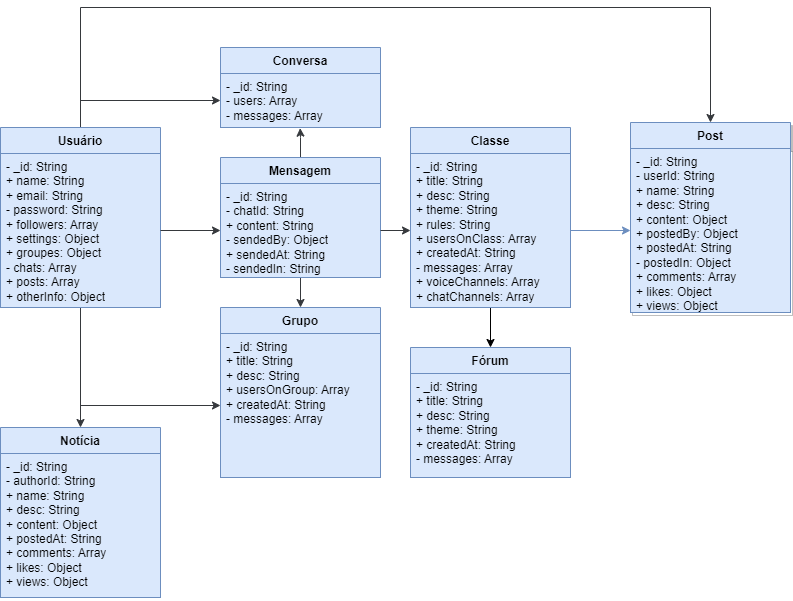

The diagram above was exported from draw.io. Its source (the exported page's mxGraphModel, read from the mxfile embedded in the PNG):
<mxGraphModel dx="1393" dy="916" grid="1" gridSize="10" guides="1" tooltips="1" connect="1" arrows="1" fold="1" page="1" pageScale="1" pageWidth="827" pageHeight="1169" math="0" shadow="0">
  <root>
    <mxCell id="0" />
    <mxCell id="1" parent="0" />
    <mxCell id="pxuceMYtycOYZKtdvbH1-50" style="edgeStyle=orthogonalEdgeStyle;rounded=0;orthogonalLoop=1;jettySize=auto;html=1;entryX=0.5;entryY=0;entryDx=0;entryDy=0;fillColor=#eeeeee;strokeColor=#36393d;shadow=0;" parent="1" source="pxuceMYtycOYZKtdvbH1-14" target="pxuceMYtycOYZKtdvbH1-22" edge="1">
      <mxGeometry relative="1" as="geometry">
        <Array as="points">
          <mxPoint x="230" y="330" />
          <mxPoint x="860" y="330" />
        </Array>
      </mxGeometry>
    </mxCell>
    <mxCell id="pxuceMYtycOYZKtdvbH1-51" style="edgeStyle=orthogonalEdgeStyle;rounded=0;orthogonalLoop=1;jettySize=auto;html=1;entryX=0;entryY=0.5;entryDx=0;entryDy=0;fillColor=#eeeeee;strokeColor=#36393d;" parent="1" source="pxuceMYtycOYZKtdvbH1-14" target="pxuceMYtycOYZKtdvbH1-19" edge="1">
      <mxGeometry relative="1" as="geometry" />
    </mxCell>
    <mxCell id="pxuceMYtycOYZKtdvbH1-52" style="edgeStyle=orthogonalEdgeStyle;rounded=0;orthogonalLoop=1;jettySize=auto;html=1;entryX=0;entryY=0.5;entryDx=0;entryDy=0;fillColor=#eeeeee;strokeColor=#36393d;" parent="1" source="pxuceMYtycOYZKtdvbH1-14" target="pxuceMYtycOYZKtdvbH1-25" edge="1">
      <mxGeometry relative="1" as="geometry">
        <Array as="points">
          <mxPoint x="230" y="423" />
        </Array>
      </mxGeometry>
    </mxCell>
    <mxCell id="pxuceMYtycOYZKtdvbH1-55" style="edgeStyle=orthogonalEdgeStyle;rounded=0;orthogonalLoop=1;jettySize=auto;html=1;entryX=0.5;entryY=0;entryDx=0;entryDy=0;fillColor=#eeeeee;strokeColor=#36393d;" parent="1" source="pxuceMYtycOYZKtdvbH1-14" target="pxuceMYtycOYZKtdvbH1-28" edge="1">
      <mxGeometry relative="1" as="geometry" />
    </mxCell>
    <mxCell id="pxuceMYtycOYZKtdvbH1-14" value="Usuário" style="swimlane;fontStyle=1;align=center;verticalAlign=top;childLayout=stackLayout;horizontal=1;startSize=26;horizontalStack=0;resizeParent=1;resizeParentMax=0;resizeLast=0;collapsible=1;marginBottom=0;whiteSpace=wrap;html=1;fillColor=#dae8fc;strokeColor=#6c8ebf;" parent="1" vertex="1">
      <mxGeometry x="150" y="450" width="160" height="180" as="geometry" />
    </mxCell>
    <mxCell id="pxuceMYtycOYZKtdvbH1-15" value="- _id: String&lt;br data-darkreader-inline-border=&quot;&quot; style=&quot;border-color: var(--darkreader-border--border-color); --darkreader-inline-border:var(--darkreader-border--darkreader-border--border-color);&quot;&gt;+ name: String&lt;br style=&quot;border-color: var(--border-color); --darkreader-inline-border:var(--darkreader-border--border-color);&quot; data-darkreader-inline-border=&quot;&quot;&gt;+ email: String&lt;br style=&quot;border-color: var(--border-color); --darkreader-inline-border:var(--darkreader-border--border-color);&quot; data-darkreader-inline-border=&quot;&quot;&gt;- password: String&lt;br style=&quot;border-color: var(--border-color); --darkreader-inline-border:var(--darkreader-border--border-color);&quot; data-darkreader-inline-border=&quot;&quot;&gt;+ followers: Array&lt;br style=&quot;border-color: var(--border-color); --darkreader-inline-border:var(--darkreader-border--border-color);&quot; data-darkreader-inline-border=&quot;&quot;&gt;+ settings: Object&lt;br style=&quot;border-color: var(--border-color); --darkreader-inline-border:var(--darkreader-border--border-color);&quot; data-darkreader-inline-border=&quot;&quot;&gt;+ groupes: Object&lt;br style=&quot;border-color: var(--border-color); --darkreader-inline-border:var(--darkreader-border--border-color);&quot; data-darkreader-inline-border=&quot;&quot;&gt;- chats: Array&lt;br style=&quot;border-color: var(--border-color); --darkreader-inline-border:var(--darkreader-border--border-color);&quot; data-darkreader-inline-border=&quot;&quot;&gt;+ posts: Array&lt;br style=&quot;border-color: var(--border-color); --darkreader-inline-border:var(--darkreader-border--border-color);&quot; data-darkreader-inline-border=&quot;&quot;&gt;+ otherInfo: Object" style="text;strokeColor=#6c8ebf;fillColor=#dae8fc;align=left;verticalAlign=top;spacingLeft=4;spacingRight=4;overflow=hidden;rotatable=0;points=[[0,0.5],[1,0.5]];portConstraint=eastwest;whiteSpace=wrap;html=1;" parent="pxuceMYtycOYZKtdvbH1-14" vertex="1">
      <mxGeometry y="26" width="160" height="154" as="geometry" />
    </mxCell>
    <mxCell id="pxuceMYtycOYZKtdvbH1-18" value="Grupo" style="swimlane;fontStyle=1;align=center;verticalAlign=top;childLayout=stackLayout;horizontal=1;startSize=26;horizontalStack=0;resizeParent=1;resizeParentMax=0;resizeLast=0;collapsible=1;marginBottom=0;whiteSpace=wrap;html=1;fillColor=#dae8fc;strokeColor=#6c8ebf;" parent="1" vertex="1">
      <mxGeometry x="370" y="630" width="160" height="170" as="geometry" />
    </mxCell>
    <mxCell id="pxuceMYtycOYZKtdvbH1-19" value="- _id: String&lt;br&gt;+ title: String&lt;br&gt;+ desc: String&lt;br&gt;+ usersOnGroup: Array&lt;br&gt;+ createdAt: String&lt;br&gt;- messages: Array" style="text;strokeColor=#6c8ebf;fillColor=#dae8fc;align=left;verticalAlign=top;spacingLeft=4;spacingRight=4;overflow=hidden;rotatable=0;points=[[0,0.5],[1,0.5]];portConstraint=eastwest;whiteSpace=wrap;html=1;" parent="pxuceMYtycOYZKtdvbH1-18" vertex="1">
      <mxGeometry y="26" width="160" height="144" as="geometry" />
    </mxCell>
    <mxCell id="pxuceMYtycOYZKtdvbH1-34" style="edgeStyle=orthogonalEdgeStyle;rounded=0;orthogonalLoop=1;jettySize=auto;html=1;entryX=0.498;entryY=1.012;entryDx=0;entryDy=0;entryPerimeter=0;fillColor=#eeeeee;strokeColor=#36393d;" parent="1" source="pxuceMYtycOYZKtdvbH1-20" target="pxuceMYtycOYZKtdvbH1-25" edge="1">
      <mxGeometry relative="1" as="geometry" />
    </mxCell>
    <mxCell id="pxuceMYtycOYZKtdvbH1-41" style="edgeStyle=orthogonalEdgeStyle;rounded=0;orthogonalLoop=1;jettySize=auto;html=1;entryX=0.5;entryY=0;entryDx=0;entryDy=0;fillColor=#eeeeee;strokeColor=#36393d;" parent="1" source="pxuceMYtycOYZKtdvbH1-20" target="pxuceMYtycOYZKtdvbH1-18" edge="1">
      <mxGeometry relative="1" as="geometry" />
    </mxCell>
    <mxCell id="pxuceMYtycOYZKtdvbH1-20" value="Mensagem" style="swimlane;fontStyle=1;align=center;verticalAlign=top;childLayout=stackLayout;horizontal=1;startSize=26;horizontalStack=0;resizeParent=1;resizeParentMax=0;resizeLast=0;collapsible=1;marginBottom=0;whiteSpace=wrap;html=1;fillColor=#dae8fc;strokeColor=#6c8ebf;" parent="1" vertex="1">
      <mxGeometry x="370" y="480" width="160" height="120" as="geometry" />
    </mxCell>
    <mxCell id="pxuceMYtycOYZKtdvbH1-21" value="- _id: String&lt;br&gt;- chatId: String&lt;br&gt;+ content: String&lt;br&gt;- sendedBy: Object&lt;br&gt;+ sendedAt: String&lt;br&gt;- sendedIn: String&amp;nbsp;" style="text;strokeColor=#6c8ebf;fillColor=#dae8fc;align=left;verticalAlign=top;spacingLeft=4;spacingRight=4;overflow=hidden;rotatable=0;points=[[0,0.5],[1,0.5]];portConstraint=eastwest;whiteSpace=wrap;html=1;" parent="pxuceMYtycOYZKtdvbH1-20" vertex="1">
      <mxGeometry y="26" width="160" height="94" as="geometry" />
    </mxCell>
    <mxCell id="pxuceMYtycOYZKtdvbH1-22" value="Post" style="swimlane;fontStyle=1;align=center;verticalAlign=top;childLayout=stackLayout;horizontal=1;startSize=26;horizontalStack=0;resizeParent=1;resizeParentMax=0;resizeLast=0;collapsible=1;marginBottom=0;whiteSpace=wrap;html=1;fillColor=#dae8fc;strokeColor=#6c8ebf;shadow=1;" parent="1" vertex="1">
      <mxGeometry x="780" y="445" width="160" height="190" as="geometry" />
    </mxCell>
    <mxCell id="pxuceMYtycOYZKtdvbH1-23" value="- _id: String&lt;br&gt;- userId: String&lt;br&gt;+ name: String&lt;br&gt;+ desc: String&lt;br&gt;+ content: Object&lt;br&gt;+ postedBy: Object&lt;br&gt;+ postedAt: String&lt;br&gt;- postedIn: Object&lt;br&gt;+ comments: Array&lt;br&gt;+ likes: Object&lt;br&gt;+ views: Object&lt;br&gt;&amp;nbsp;" style="text;strokeColor=#6c8ebf;fillColor=#dae8fc;align=left;verticalAlign=top;spacingLeft=4;spacingRight=4;overflow=hidden;rotatable=0;points=[[0,0.5],[1,0.5]];portConstraint=eastwest;whiteSpace=wrap;html=1;shadow=0;" parent="pxuceMYtycOYZKtdvbH1-22" vertex="1">
      <mxGeometry y="26" width="160" height="164" as="geometry" />
    </mxCell>
    <mxCell id="pxuceMYtycOYZKtdvbH1-24" value="Conversa" style="swimlane;fontStyle=1;align=center;verticalAlign=top;childLayout=stackLayout;horizontal=1;startSize=26;horizontalStack=0;resizeParent=1;resizeParentMax=0;resizeLast=0;collapsible=1;marginBottom=0;whiteSpace=wrap;html=1;fillColor=#dae8fc;strokeColor=#6c8ebf;" parent="1" vertex="1">
      <mxGeometry x="370" y="370" width="160" height="80" as="geometry" />
    </mxCell>
    <mxCell id="pxuceMYtycOYZKtdvbH1-25" value="- _id: String&lt;br&gt;- users: Array&lt;br&gt;- messages: Array" style="text;strokeColor=#6c8ebf;fillColor=#dae8fc;align=left;verticalAlign=top;spacingLeft=4;spacingRight=4;overflow=hidden;rotatable=0;points=[[0,0.5],[1,0.5]];portConstraint=eastwest;whiteSpace=wrap;html=1;" parent="pxuceMYtycOYZKtdvbH1-24" vertex="1">
      <mxGeometry y="26" width="160" height="54" as="geometry" />
    </mxCell>
    <mxCell id="VSR9eMyf44D4uuFF5cq5-3" style="edgeStyle=orthogonalEdgeStyle;rounded=0;orthogonalLoop=1;jettySize=auto;html=1;exitX=0.5;exitY=1;exitDx=0;exitDy=0;entryX=0.5;entryY=0;entryDx=0;entryDy=0;" edge="1" parent="1" source="pxuceMYtycOYZKtdvbH1-26" target="VSR9eMyf44D4uuFF5cq5-1">
      <mxGeometry relative="1" as="geometry" />
    </mxCell>
    <mxCell id="pxuceMYtycOYZKtdvbH1-26" value="Classe&lt;br&gt;" style="swimlane;fontStyle=1;align=center;verticalAlign=top;childLayout=stackLayout;horizontal=1;startSize=26;horizontalStack=0;resizeParent=1;resizeParentMax=0;resizeLast=0;collapsible=1;marginBottom=0;whiteSpace=wrap;html=1;fillColor=#dae8fc;strokeColor=#6c8ebf;" parent="1" vertex="1">
      <mxGeometry x="560" y="450" width="160" height="180" as="geometry" />
    </mxCell>
    <mxCell id="pxuceMYtycOYZKtdvbH1-27" value="- _id: String&lt;br&gt;+ title: String&lt;br&gt;+ desc: String&lt;br&gt;+ theme: String&lt;br&gt;+ rules: String&lt;br&gt;+ usersOnClass: Array&lt;br&gt;+ createdAt: String&lt;br&gt;- messages: Array&lt;br&gt;+ voiceChannels: Array&lt;br&gt;+ chatChannels: Array" style="text;strokeColor=#6c8ebf;fillColor=#dae8fc;align=left;verticalAlign=top;spacingLeft=4;spacingRight=4;overflow=hidden;rotatable=0;points=[[0,0.5],[1,0.5]];portConstraint=eastwest;whiteSpace=wrap;html=1;" parent="pxuceMYtycOYZKtdvbH1-26" vertex="1">
      <mxGeometry y="26" width="160" height="154" as="geometry" />
    </mxCell>
    <mxCell id="pxuceMYtycOYZKtdvbH1-28" value="Notícia" style="swimlane;fontStyle=1;align=center;verticalAlign=top;childLayout=stackLayout;horizontal=1;startSize=26;horizontalStack=0;resizeParent=1;resizeParentMax=0;resizeLast=0;collapsible=1;marginBottom=0;whiteSpace=wrap;html=1;fillColor=#dae8fc;strokeColor=#6c8ebf;" parent="1" vertex="1">
      <mxGeometry x="150" y="750" width="160" height="170" as="geometry" />
    </mxCell>
    <mxCell id="pxuceMYtycOYZKtdvbH1-29" value="- _id: String&lt;br&gt;- authorId: String&lt;br&gt;+ name: String&lt;br&gt;+ desc: String&lt;br&gt;+ content: Object&lt;br&gt;+ postedAt: String&lt;br&gt;+ comments: Array&lt;br&gt;+ likes: Object&lt;br&gt;+ views: Object&lt;br&gt;&amp;nbsp;" style="text;strokeColor=#6c8ebf;fillColor=#dae8fc;align=left;verticalAlign=top;spacingLeft=4;spacingRight=4;overflow=hidden;rotatable=0;points=[[0,0.5],[1,0.5]];portConstraint=eastwest;whiteSpace=wrap;html=1;shadow=0;" parent="pxuceMYtycOYZKtdvbH1-28" vertex="1">
      <mxGeometry y="26" width="160" height="144" as="geometry" />
    </mxCell>
    <mxCell id="pxuceMYtycOYZKtdvbH1-31" style="edgeStyle=orthogonalEdgeStyle;rounded=0;orthogonalLoop=1;jettySize=auto;html=1;fillColor=#eeeeee;strokeColor=#36393d;" parent="1" source="pxuceMYtycOYZKtdvbH1-15" target="pxuceMYtycOYZKtdvbH1-21" edge="1">
      <mxGeometry relative="1" as="geometry" />
    </mxCell>
    <mxCell id="pxuceMYtycOYZKtdvbH1-40" style="edgeStyle=orthogonalEdgeStyle;rounded=0;orthogonalLoop=1;jettySize=auto;html=1;entryX=0;entryY=0.5;entryDx=0;entryDy=0;fillColor=#eeeeee;strokeColor=#36393d;" parent="1" source="pxuceMYtycOYZKtdvbH1-21" target="pxuceMYtycOYZKtdvbH1-27" edge="1">
      <mxGeometry relative="1" as="geometry" />
    </mxCell>
    <mxCell id="pxuceMYtycOYZKtdvbH1-48" style="edgeStyle=orthogonalEdgeStyle;rounded=0;orthogonalLoop=1;jettySize=auto;html=1;entryX=0;entryY=0.5;entryDx=0;entryDy=0;fillColor=#dae8fc;strokeColor=#6c8ebf;" parent="1" source="pxuceMYtycOYZKtdvbH1-27" target="pxuceMYtycOYZKtdvbH1-23" edge="1">
      <mxGeometry relative="1" as="geometry" />
    </mxCell>
    <mxCell id="VSR9eMyf44D4uuFF5cq5-1" value="Fórum" style="swimlane;fontStyle=1;align=center;verticalAlign=top;childLayout=stackLayout;horizontal=1;startSize=26;horizontalStack=0;resizeParent=1;resizeParentMax=0;resizeLast=0;collapsible=1;marginBottom=0;whiteSpace=wrap;html=1;fillColor=#dae8fc;strokeColor=#6c8ebf;" vertex="1" parent="1">
      <mxGeometry x="560" y="670" width="160" height="130" as="geometry" />
    </mxCell>
    <mxCell id="VSR9eMyf44D4uuFF5cq5-2" value="- _id: String&lt;br&gt;+ title: String&lt;br&gt;+ desc: String&lt;br&gt;+ theme: String&lt;br&gt;+ createdAt: String&lt;br&gt;- messages: Array&lt;br&gt;" style="text;strokeColor=#6c8ebf;fillColor=#dae8fc;align=left;verticalAlign=top;spacingLeft=4;spacingRight=4;overflow=hidden;rotatable=0;points=[[0,0.5],[1,0.5]];portConstraint=eastwest;whiteSpace=wrap;html=1;" vertex="1" parent="VSR9eMyf44D4uuFF5cq5-1">
      <mxGeometry y="26" width="160" height="104" as="geometry" />
    </mxCell>
  </root>
</mxGraphModel>